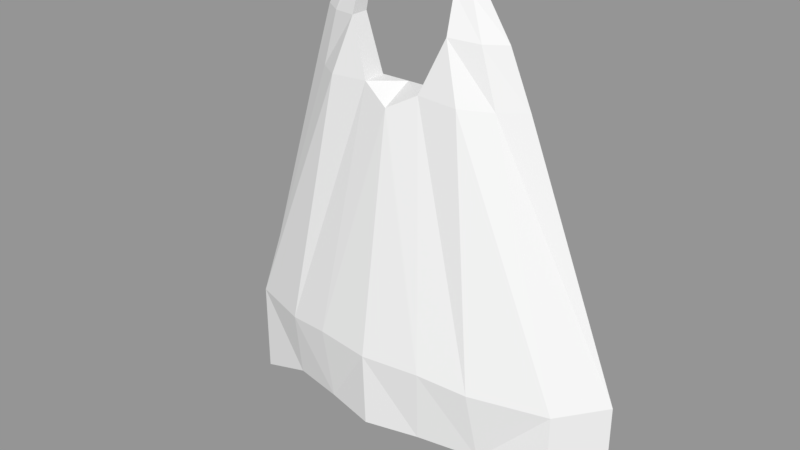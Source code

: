 # Source: Boss1.blend  (saved by Blender 2.79.0; exported with 4.5.12 LTS)
import bpy
from mathutils import Matrix  # noqa: F401  (used for matrix-valued properties, if any)

bpy.ops.wm.read_factory_settings(use_empty=True)
scene = bpy.context.scene
scene.name = 'Scene'

# ---- collections
col_collection_1 = bpy.data.collections.new('Collection 1'); scene.collection.children.link(col_collection_1)

# ---- materials (node trees are filled in below, after node groups)
mat_material = bpy.data.materials.new('Material')
mat_material.alpha_threshold = 0.0
mat_material.use_transparent_shadow = False
mat_material.roughness = 0.5
mat_material.line_color = (0.0, 0.0, 0.0, 1.0)

# ---- material node trees

# ---- meshes
me_cube = bpy.data.meshes.new('Cube')
me_cube.from_pydata([(-5.522, 0.3964, -5.901), (-5.522, 0.3964, -3.431), (-4.602, -0.8319, -5.901), (-4.602, -0.8319, -3.431), (-1.373, -1.619, -5.048), (-1.504, -1.838, -3.048), (-0.2885, 0.6261, -5.048), (-0.2885, 0.6261, -3.048), (-3.113, 0.01679, 3.373), (-2.483, -0.4182, 3.373), (-0.7543, -0.2978, 3.51), (-0.7497, -0.9122, 3.51), (-2.575, -0.08183, 4.806), (-2.061, -0.4207, 4.806), (-1.324, -0.6712, 4.878), (-1.328, -0.1912, 4.878), (-1.986, -0.1127, 5.765), (-1.691, -0.2743, 5.765), (-1.29, -0.379, 5.816), (-1.293, 0.000264, 5.816), (-2.892, -1.225, -5.167), (-2.908, 0.8219, -5.167), (5.509, 0.4794, -5.901), (5.509, 0.4794, -3.431), (4.608, -0.7625, -5.901), (4.608, -0.7625, -3.431), (-0.007897, 0.6282, -5.048), (-0.007897, 0.6282, -3.048), (0.01155, -1.956, -5.048), (0.01215, -2.036, -3.048), (1.39, -1.598, -5.048), (1.525, -1.816, -3.048), (0.2727, 0.6303, -5.048), (0.2727, 0.6303, -3.048), (3.106, 0.06359, 3.373), (2.482, -0.3808, 3.373), (0.7524, -0.2865, 3.51), (-0.0009696, -0.2922, 3.51), (0.757, -0.9009, 3.51), (0.005227, -1.116, 3.099), (2.57, -0.0431, 4.806), (2.06, -0.3897, 4.806), (1.328, -0.6512, 4.878), (1.324, -0.1712, 4.878), (1.982, -0.08279, 5.765), (1.688, -0.2489, 5.765), (1.289, -0.3596, 5.816), (1.286, 0.01967, 5.816), (2.904, -1.181, -5.167), (2.889, 0.8655, -5.167), (-2.742, -1.575, -3.239), (-1.78, -0.9086, 3.442), (2.759, -1.534, -3.239), (1.788, -0.8818, 3.442)], [], [(0, 2, 3, 1), (4, 6, 26, 28), (21, 6, 4, 20), (4, 28, 29, 5), (6, 7, 27, 26), (3, 2, 20, 50), (0, 1, 7, 6, 21), (5, 7, 6, 4), (1, 3, 9, 8), (50, 5, 11, 51), (37, 10, 11, 39), (11, 10, 15, 14), (5, 29, 39, 11), (7, 1, 8, 10), (27, 7, 10, 37), (12, 13, 17, 16), (14, 13, 9, 51), (8, 9, 13, 12), (10, 8, 12, 15), (19, 16, 17, 18), (14, 15, 19, 18), (13, 14, 18, 17), (15, 12, 16, 19), (0, 21, 20, 2), (22, 23, 25, 24), (30, 28, 26, 32), (49, 48, 30, 32), (30, 31, 29, 28), (32, 26, 27, 33), (48, 52, 31, 30), (22, 49, 32, 33, 23), (31, 30, 32, 33), (23, 34, 35, 25), (52, 53, 38, 31), (37, 39, 38, 36), (38, 42, 43, 36), (31, 38, 39, 29), (33, 36, 34, 23), (27, 37, 36, 33), (40, 44, 45, 41), (42, 53, 35, 41), (34, 40, 41, 35), (36, 43, 40, 34), (47, 46, 45, 44), (42, 46, 47, 43), (41, 45, 46, 42), (43, 47, 44, 40), (22, 24, 48, 49), (3, 50, 51, 9), (25, 35, 53, 52), (50, 20, 4, 5), (25, 52, 48, 24), (42, 38, 53), (51, 11, 14)])
me_cube.materials.append(mat_material)
me_cube.use_remesh_preserve_volume = False
me_cube.use_remesh_preserve_attributes = False
me_cube.use_mirror_vertex_groups = False
me_cube.update()

# ---- objects
ob_cube = bpy.data.objects.new('Cube', me_cube)

# ---- transforms, parenting, visibility, modifiers, constraints
ob_cube.location = (0.0, 0.0, 0.0)
ob_cube.scale = (0.6473, 0.6473, 0.6473)
ob_cube.lock_rotations_4d = False
ob_cube.empty_display_type = 'ARROWS'
ob_cube.lineart.crease_threshold = 0.0

# ---- collection membership
col_collection_1.objects.link(ob_cube)

# ---- scene / render settings (as saved in the file)
scene.frame_start = 1; scene.frame_end = 250; scene.frame_set(1)
scene.render.engine = 'BLENDER_EEVEE_NEXT'
scene.render.resolution_percentage = 50
scene.render.dither_intensity = 0.0
scene.cycles.use_denoising = False
scene.cycles.samples = 128
scene.cycles.sampling_pattern = 'TABULATED_SOBOL'
scene.cycles.use_adaptive_sampling = False
scene.cycles.use_light_tree = False
scene.cycles.blur_glossy = 0.0
scene.cycles.sample_clamp_indirect = 0.0
scene.view_settings.view_transform = 'Standard'
bpy.context.view_layer.update()

# ---- added for rendering (the .blend has no active camera and no usable light): camera, sun + grey world if the file has none
cam_auto = bpy.data.cameras.new('AutoCamera')
cam_auto.lens = 50.0
cam_auto.sensor_width = 36.0
cam_auto.clip_end = 1000.0
ob_auto_camera = bpy.data.objects.new('AutoCamera', cam_auto)
scene.collection.objects.link(ob_auto_camera)
ob_auto_camera.location = (9.78917, -12.1308, 7.807)
ob_auto_camera.rotation_euler = (1.09748, -7.21219e-08, 0.694738)
scene.camera = ob_auto_camera
light_auto_sun = bpy.data.lights.new('AutoSun', 'SUN')
light_auto_sun.energy = 3.0
light_auto_sun.angle = 0.0523599
ob_auto_sun = bpy.data.objects.new('AutoSun', light_auto_sun)
scene.collection.objects.link(ob_auto_sun)
ob_auto_sun.rotation_euler = (0.872665, 0.174533, 0.523599)
if scene.world is None:
    world_auto = bpy.data.worlds.new('AutoWorld')
    world_auto.color = (0.3, 0.3, 0.3)
    scene.world = world_auto
bpy.context.view_layer.update()
